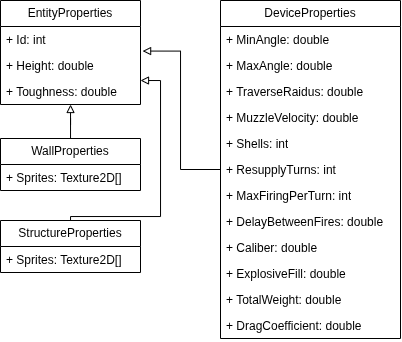

The diagram above was exported from draw.io. Its source (the exported page's mxGraphModel, read from the mxfile embedded in the PNG):
<mxGraphModel dx="373" dy="577" grid="1" gridSize="10" guides="1" tooltips="1" connect="1" arrows="1" fold="1" page="1" pageScale="1" pageWidth="827" pageHeight="1169" math="0" shadow="0">
  <root>
    <mxCell id="0" />
    <mxCell id="1" parent="0" />
    <mxCell id="9BnnZDtTqXhFw5uLEXgG-26" edge="1" parent="1" source="9BnnZDtTqXhFw5uLEXgG-1" style="edgeStyle=orthogonalEdgeStyle;rounded=0;orthogonalLoop=1;jettySize=auto;html=1;endArrow=none;endFill=0;startArrow=block;startFill=0;" target="9BnnZDtTqXhFw5uLEXgG-21">
      <mxGeometry relative="1" as="geometry" />
    </mxCell>
    <mxCell id="9BnnZDtTqXhFw5uLEXgG-1" parent="1" style="swimlane;fontStyle=0;childLayout=stackLayout;horizontal=1;startSize=26;fillColor=none;horizontalStack=0;resizeParent=1;resizeParentMax=0;resizeLast=0;collapsible=1;marginBottom=0;whiteSpace=wrap;html=1;" value="EntityProperties" vertex="1">
      <mxGeometry height="104" width="140" x="20" y="10" as="geometry" />
    </mxCell>
    <mxCell id="9BnnZDtTqXhFw5uLEXgG-29" parent="9BnnZDtTqXhFw5uLEXgG-1" style="text;strokeColor=none;fillColor=none;align=left;verticalAlign=top;spacingLeft=4;spacingRight=4;overflow=hidden;rotatable=0;points=[[0,0.5],[1,0.5]];portConstraint=eastwest;whiteSpace=wrap;html=1;" value="+ Id: int" vertex="1">
      <mxGeometry height="26" width="140" y="26" as="geometry" />
    </mxCell>
    <mxCell id="9BnnZDtTqXhFw5uLEXgG-2" parent="9BnnZDtTqXhFw5uLEXgG-1" style="text;strokeColor=none;fillColor=none;align=left;verticalAlign=top;spacingLeft=4;spacingRight=4;overflow=hidden;rotatable=0;points=[[0,0.5],[1,0.5]];portConstraint=eastwest;whiteSpace=wrap;html=1;" value="+ Height: double" vertex="1">
      <mxGeometry height="26" width="140" y="52" as="geometry" />
    </mxCell>
    <mxCell id="9BnnZDtTqXhFw5uLEXgG-3" parent="9BnnZDtTqXhFw5uLEXgG-1" style="text;strokeColor=none;fillColor=none;align=left;verticalAlign=top;spacingLeft=4;spacingRight=4;overflow=hidden;rotatable=0;points=[[0,0.5],[1,0.5]];portConstraint=eastwest;whiteSpace=wrap;html=1;" value="+ Toughness: double" vertex="1">
      <mxGeometry height="26" width="140" y="78" as="geometry" />
    </mxCell>
    <mxCell id="9BnnZDtTqXhFw5uLEXgG-5" parent="1" style="swimlane;fontStyle=0;childLayout=stackLayout;horizontal=1;startSize=26;fillColor=none;horizontalStack=0;resizeParent=1;resizeParentMax=0;resizeLast=0;collapsible=1;marginBottom=0;whiteSpace=wrap;html=1;" value="DeviceProperties" vertex="1">
      <mxGeometry height="338" width="180" x="240" y="10" as="geometry" />
    </mxCell>
    <mxCell id="9BnnZDtTqXhFw5uLEXgG-6" parent="9BnnZDtTqXhFw5uLEXgG-5" style="text;strokeColor=none;fillColor=none;align=left;verticalAlign=top;spacingLeft=4;spacingRight=4;overflow=hidden;rotatable=0;points=[[0,0.5],[1,0.5]];portConstraint=eastwest;whiteSpace=wrap;html=1;" value="+ MinAngle: double" vertex="1">
      <mxGeometry height="26" width="180" y="26" as="geometry" />
    </mxCell>
    <mxCell id="9BnnZDtTqXhFw5uLEXgG-7" parent="9BnnZDtTqXhFw5uLEXgG-5" style="text;strokeColor=none;fillColor=none;align=left;verticalAlign=top;spacingLeft=4;spacingRight=4;overflow=hidden;rotatable=0;points=[[0,0.5],[1,0.5]];portConstraint=eastwest;whiteSpace=wrap;html=1;" value="+ MaxAngle: double" vertex="1">
      <mxGeometry height="26" width="180" y="52" as="geometry" />
    </mxCell>
    <mxCell id="9BnnZDtTqXhFw5uLEXgG-14" parent="9BnnZDtTqXhFw5uLEXgG-5" style="text;strokeColor=none;fillColor=none;align=left;verticalAlign=top;spacingLeft=4;spacingRight=4;overflow=hidden;rotatable=0;points=[[0,0.5],[1,0.5]];portConstraint=eastwest;whiteSpace=wrap;html=1;" value="+ TraverseRaidus: double" vertex="1">
      <mxGeometry height="26" width="180" y="78" as="geometry" />
    </mxCell>
    <mxCell id="9BnnZDtTqXhFw5uLEXgG-13" parent="9BnnZDtTqXhFw5uLEXgG-5" style="text;strokeColor=none;fillColor=none;align=left;verticalAlign=top;spacingLeft=4;spacingRight=4;overflow=hidden;rotatable=0;points=[[0,0.5],[1,0.5]];portConstraint=eastwest;whiteSpace=wrap;html=1;" value="+ MuzzleVelocity: double" vertex="1">
      <mxGeometry height="26" width="180" y="104" as="geometry" />
    </mxCell>
    <mxCell id="9BnnZDtTqXhFw5uLEXgG-12" parent="9BnnZDtTqXhFw5uLEXgG-5" style="text;strokeColor=none;fillColor=none;align=left;verticalAlign=top;spacingLeft=4;spacingRight=4;overflow=hidden;rotatable=0;points=[[0,0.5],[1,0.5]];portConstraint=eastwest;whiteSpace=wrap;html=1;" value="+ Shells: int" vertex="1">
      <mxGeometry height="26" width="180" y="130" as="geometry" />
    </mxCell>
    <mxCell id="9BnnZDtTqXhFw5uLEXgG-11" parent="9BnnZDtTqXhFw5uLEXgG-5" style="text;strokeColor=none;fillColor=none;align=left;verticalAlign=top;spacingLeft=4;spacingRight=4;overflow=hidden;rotatable=0;points=[[0,0.5],[1,0.5]];portConstraint=eastwest;whiteSpace=wrap;html=1;" value="+ ResupplyTurns: int" vertex="1">
      <mxGeometry height="26" width="180" y="156" as="geometry" />
    </mxCell>
    <mxCell id="9BnnZDtTqXhFw5uLEXgG-10" parent="9BnnZDtTqXhFw5uLEXgG-5" style="text;strokeColor=none;fillColor=none;align=left;verticalAlign=top;spacingLeft=4;spacingRight=4;overflow=hidden;rotatable=0;points=[[0,0.5],[1,0.5]];portConstraint=eastwest;whiteSpace=wrap;html=1;" value="+ MaxFiringPerTurn: int" vertex="1">
      <mxGeometry height="26" width="180" y="182" as="geometry" />
    </mxCell>
    <mxCell id="9BnnZDtTqXhFw5uLEXgG-9" parent="9BnnZDtTqXhFw5uLEXgG-5" style="text;strokeColor=none;fillColor=none;align=left;verticalAlign=top;spacingLeft=4;spacingRight=4;overflow=hidden;rotatable=0;points=[[0,0.5],[1,0.5]];portConstraint=eastwest;whiteSpace=wrap;html=1;" value="+ DelayBetweenFires: double" vertex="1">
      <mxGeometry height="26" width="180" y="208" as="geometry" />
    </mxCell>
    <mxCell id="9BnnZDtTqXhFw5uLEXgG-8" parent="9BnnZDtTqXhFw5uLEXgG-5" style="text;strokeColor=none;fillColor=none;align=left;verticalAlign=top;spacingLeft=4;spacingRight=4;overflow=hidden;rotatable=0;points=[[0,0.5],[1,0.5]];portConstraint=eastwest;whiteSpace=wrap;html=1;" value="+ Caliber: double" vertex="1">
      <mxGeometry height="26" width="180" y="234" as="geometry" />
    </mxCell>
    <mxCell id="9BnnZDtTqXhFw5uLEXgG-16" parent="9BnnZDtTqXhFw5uLEXgG-5" style="text;strokeColor=none;fillColor=none;align=left;verticalAlign=top;spacingLeft=4;spacingRight=4;overflow=hidden;rotatable=0;points=[[0,0.5],[1,0.5]];portConstraint=eastwest;whiteSpace=wrap;html=1;" value="&lt;span style=&quot;color: rgb(0, 0, 0); font-family: Helvetica; font-size: 12px; font-style: normal; font-variant-ligatures: normal; font-variant-caps: normal; font-weight: 400; letter-spacing: normal; orphans: 2; text-align: left; text-indent: 0px; text-transform: none; widows: 2; word-spacing: 0px; -webkit-text-stroke-width: 0px; white-space: normal; text-decoration-thickness: initial; text-decoration-style: initial; text-decoration-color: initial; float: none; display: inline !important;&quot;&gt;+ ExplosiveFill: double&lt;/span&gt;" vertex="1">
      <mxGeometry height="26" width="180" y="260" as="geometry" />
    </mxCell>
    <mxCell id="9BnnZDtTqXhFw5uLEXgG-15" parent="9BnnZDtTqXhFw5uLEXgG-5" style="text;strokeColor=none;fillColor=none;align=left;verticalAlign=top;spacingLeft=4;spacingRight=4;overflow=hidden;rotatable=0;points=[[0,0.5],[1,0.5]];portConstraint=eastwest;whiteSpace=wrap;html=1;" value="+ TotalWeight: double" vertex="1">
      <mxGeometry height="26" width="180" y="286" as="geometry" />
    </mxCell>
    <mxCell id="9BnnZDtTqXhFw5uLEXgG-18" parent="9BnnZDtTqXhFw5uLEXgG-5" style="text;strokeColor=none;fillColor=none;align=left;verticalAlign=top;spacingLeft=4;spacingRight=4;overflow=hidden;rotatable=0;points=[[0,0.5],[1,0.5]];portConstraint=eastwest;whiteSpace=wrap;html=1;" value="+ DragCoefficient: double" vertex="1">
      <mxGeometry height="26" width="180" y="312" as="geometry" />
    </mxCell>
    <mxCell id="9BnnZDtTqXhFw5uLEXgG-21" parent="1" style="swimlane;fontStyle=0;childLayout=stackLayout;horizontal=1;startSize=26;fillColor=none;horizontalStack=0;resizeParent=1;resizeParentMax=0;resizeLast=0;collapsible=1;marginBottom=0;whiteSpace=wrap;html=1;" value="WallProperties" vertex="1">
      <mxGeometry height="52" width="140" x="20" y="148" as="geometry" />
    </mxCell>
    <mxCell id="9BnnZDtTqXhFw5uLEXgG-22" parent="9BnnZDtTqXhFw5uLEXgG-21" style="text;strokeColor=none;fillColor=none;align=left;verticalAlign=top;spacingLeft=4;spacingRight=4;overflow=hidden;rotatable=0;points=[[0,0.5],[1,0.5]];portConstraint=eastwest;whiteSpace=wrap;html=1;" value="+ Sprites: Texture2D[]" vertex="1">
      <mxGeometry height="26" width="140" y="26" as="geometry" />
    </mxCell>
    <mxCell id="9BnnZDtTqXhFw5uLEXgG-24" parent="1" style="swimlane;fontStyle=0;childLayout=stackLayout;horizontal=1;startSize=26;fillColor=none;horizontalStack=0;resizeParent=1;resizeParentMax=0;resizeLast=0;collapsible=1;marginBottom=0;whiteSpace=wrap;html=1;" value="StructureProperties" vertex="1">
      <mxGeometry height="52" width="140" x="20" y="230" as="geometry" />
    </mxCell>
    <mxCell id="9BnnZDtTqXhFw5uLEXgG-25" parent="9BnnZDtTqXhFw5uLEXgG-24" style="text;strokeColor=none;fillColor=none;align=left;verticalAlign=top;spacingLeft=4;spacingRight=4;overflow=hidden;rotatable=0;points=[[0,0.5],[1,0.5]];portConstraint=eastwest;whiteSpace=wrap;html=1;" value="+ Sprites: Texture2D[]" vertex="1">
      <mxGeometry height="26" width="140" y="26" as="geometry" />
    </mxCell>
    <mxCell id="9BnnZDtTqXhFw5uLEXgG-27" edge="1" parent="1" source="9BnnZDtTqXhFw5uLEXgG-24" style="edgeStyle=orthogonalEdgeStyle;rounded=0;orthogonalLoop=1;jettySize=auto;html=1;entryX=1;entryY=0.077;entryDx=0;entryDy=0;entryPerimeter=0;endArrow=block;endFill=0;" target="9BnnZDtTqXhFw5uLEXgG-3">
      <mxGeometry relative="1" as="geometry">
        <Array as="points">
          <mxPoint x="90" y="226" />
          <mxPoint x="180" y="226" />
          <mxPoint x="180" y="90" />
        </Array>
      </mxGeometry>
    </mxCell>
    <mxCell id="9BnnZDtTqXhFw5uLEXgG-28" edge="1" parent="1" source="9BnnZDtTqXhFw5uLEXgG-5" style="edgeStyle=orthogonalEdgeStyle;rounded=0;orthogonalLoop=1;jettySize=auto;html=1;entryX=1.015;entryY=-0.055;entryDx=0;entryDy=0;entryPerimeter=0;endArrow=block;endFill=0;" target="9BnnZDtTqXhFw5uLEXgG-2">
      <mxGeometry relative="1" as="geometry" />
    </mxCell>
  </root>
</mxGraphModel>